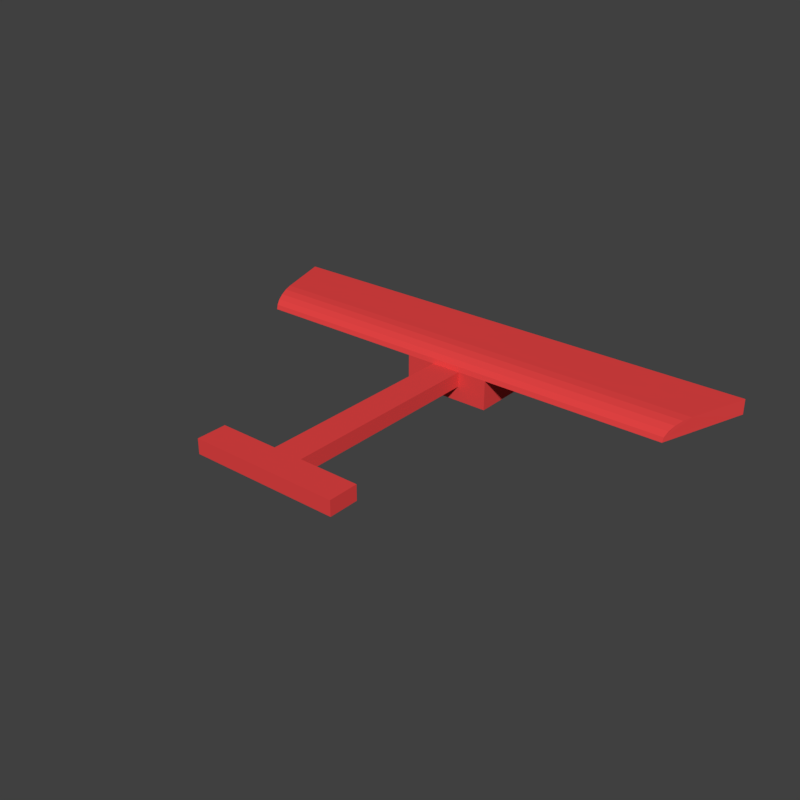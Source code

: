 # Source: BleriotXIMonoplaneRed.blend  (saved by Blender 2.79.0; exported with 4.5.12 LTS)
import bpy
from mathutils import Matrix  # noqa: F401  (used for matrix-valued properties, if any)

bpy.ops.wm.read_factory_settings(use_empty=True)
scene = bpy.context.scene
scene.name = 'Scene'

# ---- collections
col_collection_1 = bpy.data.collections.new('Collection 1'); scene.collection.children.link(col_collection_1)

# ---- materials (node trees are filled in below, after node groups)
mat_red = bpy.data.materials.new('Red')
mat_red.alpha_threshold = 0.0
mat_red.use_transparent_shadow = False
mat_red.diffuse_color = (0.8, 0.0584, 0.0584, 1.0)
mat_red.roughness = 0.5

# ---- material node trees

# ---- world
world_world = bpy.data.worlds.new('World'); scene.world = world_world
world_world.color = (0.05088, 0.05088, 0.05088)
world_world.use_sun_shadow = False
world_world.sun_shadow_jitter_overblur = 0.0
world_world.cycles.sampling_method = 'MANUAL'

# ---- meshes
me_cube_011 = bpy.data.meshes.new('Cube.011')
me_cube_011.from_pydata([(-5.0, -1.0, 0.0), (-5.0, -1.0, 1.0), (5.0, -1.0, 0.0), (5.0, -1.0, 1.0), (-5.0, 1.0, 1.0), (-5.0, 1.0, 0.0), (5.0, 1.0, 0.0), (5.0, 1.0, 1.0)], [], [(0, 2, 3, 1), (5, 4, 7, 6), (1, 3, 7, 4), (0, 1, 4, 5), (3, 2, 6, 7), (2, 0, 5, 6)])
me_cube_011.materials.append(mat_red)
me_cube_011.use_remesh_preserve_volume = False
me_cube_011.use_remesh_preserve_attributes = False
me_cube_011.use_mirror_vertex_groups = False
me_cube_011.update()
me_cube_010 = bpy.data.meshes.new('Cube.010')
me_cube_010.from_pydata([(-1.0, -7.0, 0.0), (-1.0, -7.0, 1.0), (-1.0, 7.0, 0.0), (-1.0, 7.0, 1.0), (1.0, -7.0, 0.0), (1.0, -7.0, 1.0), (1.0, 7.0, 0.0), (1.0, 7.0, 1.0)], [], [(0, 1, 3, 2), (2, 3, 7, 6), (6, 7, 5, 4), (4, 5, 1, 0), (2, 6, 4, 0), (7, 3, 1, 5)])
me_cube_010.materials.append(mat_red)
me_cube_010.use_remesh_preserve_volume = False
me_cube_010.use_remesh_preserve_attributes = False
me_cube_010.use_mirror_vertex_groups = False
me_cube_010.update()
me_cube_009 = bpy.data.meshes.new('Cube.009')
me_cube_009.from_pydata([(-3.0, -4.0, 1.0), (-3.0, -4.0, 3.0), (-3.0, 3.0, 1.0), (-3.0, 3.0, 3.0), (3.0, -4.0, 1.0), (3.0, -4.0, 3.0), (3.0, 3.0, 1.0), (3.0, 3.0, 3.0)], [], [(0, 1, 3, 2), (2, 3, 7, 6), (6, 7, 5, 4), (4, 5, 1, 0), (2, 6, 4, 0), (7, 3, 1, 5)])
me_cube_009.materials.append(mat_red)
me_cube_009.use_remesh_preserve_volume = False
me_cube_009.use_remesh_preserve_attributes = False
me_cube_009.use_mirror_vertex_groups = False
me_cube_009.update()
me_cube_008 = bpy.data.meshes.new('Cube.008')
me_cube_008.from_pydata([(-17.0, -4.146, -0.5174), (-17.0, -4.146, 0.4826), (-15.0, 1.854, -0.5174), (17.0, -4.146, -0.5174), (17.0, -4.146, 0.4826), (15.0, 1.854, -0.5174), (-15.67, -0.146, 0.4826), (-15.0, 1.854, -0.5174), (-15.46, 0.4721, 0.4336), (-15.27, 1.03, 0.2916), (-15.13, 1.472, 0.07035), (-15.03, 1.756, -0.2084), (15.0, 1.854, -0.5174), (15.67, -0.146, 0.4826), (15.03, 1.756, -0.2084), (15.13, 1.472, 0.07035), (15.27, 1.03, 0.2916), (15.46, 0.4721, 0.4336)], [], [(2, 7, 12, 5), (5, 12, 14, 15, 16, 17, 13, 4, 3), (3, 4, 1, 0), (2, 5, 3, 0), (0, 1, 6, 8, 9, 10, 11, 7, 2), (6, 13, 17, 8), (8, 17, 16, 9), (9, 16, 15, 10), (10, 15, 14, 11), (11, 14, 12, 7), (13, 6, 1, 4)])
me_cube_008.materials.append(mat_red)
me_cube_008.use_remesh_preserve_volume = False
me_cube_008.use_remesh_preserve_attributes = False
me_cube_008.use_mirror_vertex_groups = False
me_cube_008.update()

# ---- objects
ob_cube_011 = bpy.data.objects.new('Cube.011', me_cube_011)
ob_cube_010 = bpy.data.objects.new('Cube.010', me_cube_010)
ob_cube_009 = bpy.data.objects.new('Cube.009', me_cube_009)
ob_cube_008 = bpy.data.objects.new('Cube.008', me_cube_008)

# ---- transforms, parenting, visibility, modifiers, constraints
ob_cube_011.location = (1.741e-07, -2.143, 0.02413)
ob_cube_011.rotation_euler = (0.0, -0.0, 3.142)
ob_cube_011.scale = (0.2, 0.2, 0.2)
ob_cube_011.lineart.crease_threshold = 0.0
ob_cube_010.location = (3.42e-08, -0.5427, 0.02413)
ob_cube_010.rotation_euler = (0.0, -0.0, 3.142)
ob_cube_010.scale = (0.2, 0.2, 0.2)
ob_cube_010.lineart.crease_threshold = 0.0
ob_cube_009.location = (-1.406e-07, 1.457, -0.3759)
ob_cube_009.rotation_euler = (0.0, -0.0, 3.142)
ob_cube_009.scale = (0.2, 0.2, 0.2)
ob_cube_009.lineart.crease_threshold = 0.0
ob_cube_008.location = (-6.763e-08, 1.228, 0.3276)
ob_cube_008.rotation_euler = (0.0, -0.0, 3.142)
ob_cube_008.scale = (0.2, 0.2, 0.2)
ob_cube_008.lineart.crease_threshold = 0.0

# ---- collection membership
col_collection_1.objects.link(ob_cube_011)
col_collection_1.objects.link(ob_cube_010)
col_collection_1.objects.link(ob_cube_009)
col_collection_1.objects.link(ob_cube_008)

# ---- scene / render settings (as saved in the file)
scene.frame_start = 1; scene.frame_end = 120; scene.frame_set(0)
scene.render.engine = 'BLENDER_EEVEE_NEXT'
scene.render.resolution_x = 1080
scene.render.resolution_percentage = 50
scene.render.dither_intensity = 0.0
scene.render.film_transparent = True
scene.cycles.use_denoising = False
scene.cycles.samples = 128
scene.cycles.sampling_pattern = 'TABULATED_SOBOL'
scene.cycles.use_adaptive_sampling = False
scene.cycles.use_light_tree = False
scene.cycles.blur_glossy = 0.0
scene.cycles.sample_clamp_indirect = 0.0
scene.view_settings.view_transform = 'Standard'
bpy.context.view_layer.update()

# ---- added for rendering (the .blend has no active camera and no usable light): camera, sun
cam_auto = bpy.data.cameras.new('AutoCamera')
cam_auto.lens = 50.0
cam_auto.sensor_width = 36.0
cam_auto.clip_end = 1000.0
ob_auto_camera = bpy.data.objects.new('AutoCamera', cam_auto)
scene.collection.objects.link(ob_auto_camera)
ob_auto_camera.location = (7.61612, -9.18205, 6.21703)
ob_auto_camera.rotation_euler = (1.09748, -7.21219e-08, 0.694738)
scene.camera = ob_auto_camera
light_auto_sun = bpy.data.lights.new('AutoSun', 'SUN')
light_auto_sun.energy = 3.0
light_auto_sun.angle = 0.0523599
ob_auto_sun = bpy.data.objects.new('AutoSun', light_auto_sun)
scene.collection.objects.link(ob_auto_sun)
ob_auto_sun.rotation_euler = (0.872665, 0.174533, 0.523599)
bpy.context.view_layer.update()
